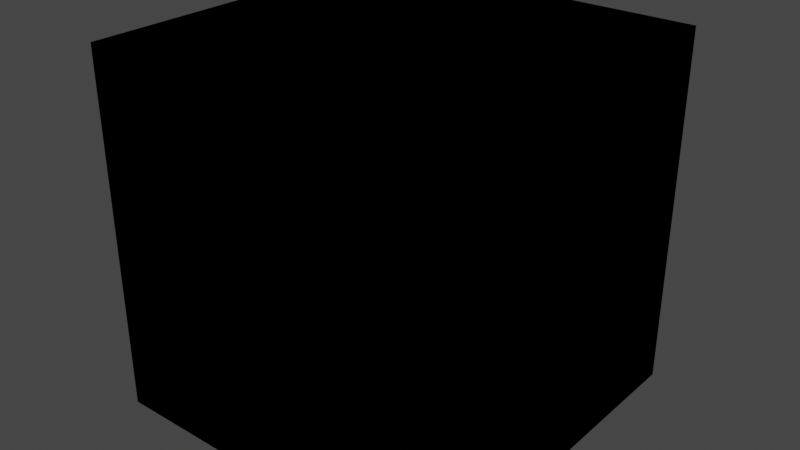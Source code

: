 # Source: library.blend  (saved by Blender 3.1.7; exported with 4.5.12 LTS)
import bpy
from mathutils import Matrix  # noqa: F401  (used for matrix-valued properties, if any)

bpy.ops.wm.read_factory_settings(use_empty=True)
scene = bpy.context.scene
scene.name = 'Scene'

# ---- collections
col_collection = bpy.data.collections.new('Collection'); scene.collection.children.link(col_collection)

# ---- world
world_world = bpy.data.worlds.new('World'); scene.world = world_world
world_world.use_nodes = True; world_world.node_tree.nodes.clear()
_N = world_world.node_tree.nodes; _L = world_world.node_tree.links
n0 = _N.new('ShaderNodeOutputWorld'); n0.name = 'World Output'; n0.location = (300, 300)
n1 = _N.new('ShaderNodeBackground'); n1.name = 'Background'; n1.location = (10, 300)
n1.inputs[0].default_value = (0.05088, 0.05088, 0.05088, 1.0)
_L.new(n1.outputs[0], n0.inputs[0])
n0.is_active_output = True
world_world.color = (0.05088, 0.05088, 0.05088)
world_world.use_sun_shadow = False
world_world.sun_shadow_jitter_overblur = 0.0

# ---- meshes
me_cube = bpy.data.meshes.new('Cube')
me_cube.from_pydata([(-1.0, -1.0, -1.0), (-1.0, -1.0, 1.0), (-1.0, 1.0, -1.0), (-1.0, 1.0, 1.0), (1.0, -1.0, -1.0), (1.0, -1.0, 1.0), (1.0, 1.0, -1.0), (1.0, 1.0, 1.0)], [], [(0, 1, 3, 2), (2, 3, 7, 6), (6, 7, 5, 4), (4, 5, 1, 0), (2, 6, 4, 0), (7, 3, 1, 5)])
_uv = me_cube.uv_layers.new(name='UVMap')
_uv.uv.foreach_set('vector', [0.375, 0.0, 0.625, 0.0, 0.625, 0.25, 0.375, 0.25, 0.375, 0.25, 0.625, 0.25, 0.625, 0.5, 0.375, 0.5, 0.375, 0.5, 0.625, 0.5, 0.625, 0.75, 0.375, 0.75, 0.375, 0.75, 0.625, 0.75, 0.625, 1.0, 0.375, 1.0, 0.125, 0.5, 0.375, 0.5, 0.375, 0.75, 0.125, 0.75, 0.625, 0.5, 0.875, 0.5, 0.875, 0.75, 0.625, 0.75])
me_cube.use_remesh_fix_poles = True
me_cube.use_remesh_preserve_attributes = False
me_cube.update()
me_cube_001 = bpy.data.meshes.new('Cube.001')
me_cube_001.from_pydata([(-1.0, -1.0, -1.0), (-1.0, -1.0, 1.0), (-1.0, 1.0, -1.0), (-1.0, 1.0, 1.0), (1.0, -1.0, -1.0), (1.0, -1.0, 1.0), (1.0, 1.0, -1.0), (1.0, 1.0, 1.0)], [], [(0, 1, 3, 2), (2, 3, 7, 6), (6, 7, 5, 4), (4, 5, 1, 0), (2, 6, 4, 0), (7, 3, 1, 5)])
_uv = me_cube_001.uv_layers.new(name='UVMap')
_uv.uv.foreach_set('vector', [0.375, 0.0, 0.625, 0.0, 0.625, 0.25, 0.375, 0.25, 0.375, 0.25, 0.625, 0.25, 0.625, 0.5, 0.375, 0.5, 0.375, 0.5, 0.625, 0.5, 0.625, 0.75, 0.375, 0.75, 0.375, 0.75, 0.625, 0.75, 0.625, 1.0, 0.375, 1.0, 0.125, 0.5, 0.375, 0.5, 0.375, 0.75, 0.125, 0.75, 0.625, 0.5, 0.875, 0.5, 0.875, 0.75, 0.625, 0.75])
me_cube_001.use_remesh_fix_poles = True
me_cube_001.use_remesh_preserve_attributes = False
me_cube_001.update()
me_cube_002 = bpy.data.meshes.new('Cube.002')
me_cube_002.from_pydata([(-1.0, -1.0, -1.0), (-1.0, -1.0, 1.0), (-1.0, 1.0, -1.0), (-1.0, 1.0, 1.0), (1.0, -1.0, -1.0), (1.0, -1.0, 1.0), (1.0, 1.0, -1.0), (1.0, 1.0, 1.0)], [], [(0, 1, 3, 2), (2, 3, 7, 6), (6, 7, 5, 4), (4, 5, 1, 0), (2, 6, 4, 0), (7, 3, 1, 5)])
_uv = me_cube_002.uv_layers.new(name='UVMap')
_uv.uv.foreach_set('vector', [0.375, 0.0, 0.625, 0.0, 0.625, 0.25, 0.375, 0.25, 0.375, 0.25, 0.625, 0.25, 0.625, 0.5, 0.375, 0.5, 0.375, 0.5, 0.625, 0.5, 0.625, 0.75, 0.375, 0.75, 0.375, 0.75, 0.625, 0.75, 0.625, 1.0, 0.375, 1.0, 0.125, 0.5, 0.375, 0.5, 0.375, 0.75, 0.125, 0.75, 0.625, 0.5, 0.875, 0.5, 0.875, 0.75, 0.625, 0.75])
me_cube_002.use_remesh_fix_poles = True
me_cube_002.use_remesh_preserve_attributes = False
me_cube_002.update()

# ---- objects
ob_back = bpy.data.objects.new('Back', me_cube)
ob_cleat = bpy.data.objects.new('Cleat', me_cube_001)
ob_single_shelf = bpy.data.objects.new('Single Shelf', me_cube_002)

# ---- transforms, parenting, visibility, modifiers, constraints
ob_back.location = (0.0, 0.0, 0.0)
ob_cleat.location = (0.0, 0.0, 0.0)
ob_single_shelf.location = (0.0, 0.0, 0.0)

# ---- collection membership
col_collection.objects.link(ob_back)
col_collection.objects.link(ob_cleat)
col_collection.objects.link(ob_single_shelf)

# ---- scene / render settings (as saved in the file)
scene.frame_start = 1; scene.frame_end = 250; scene.frame_set(1)
scene.render.engine = 'BLENDER_EEVEE_NEXT'
scene.cycles.sampling_pattern = 'TABULATED_SOBOL'
scene.cycles.use_light_tree = False
scene.view_settings.view_transform = 'Filmic'
bpy.context.view_layer.update()

# ---- added for rendering (the .blend has no active camera and no usable light): camera, sun
cam_auto = bpy.data.cameras.new('AutoCamera')
cam_auto.lens = 50.0
cam_auto.sensor_width = 36.0
cam_auto.clip_end = 1000.0
ob_auto_camera = bpy.data.objects.new('AutoCamera', cam_auto)
scene.collection.objects.link(ob_auto_camera)
ob_auto_camera.location = (3.20507, -3.84609, 2.56406)
ob_auto_camera.rotation_euler = (1.09748, -7.21219e-08, 0.694738)
scene.camera = ob_auto_camera
light_auto_sun = bpy.data.lights.new('AutoSun', 'SUN')
light_auto_sun.energy = 3.0
light_auto_sun.angle = 0.0523599
ob_auto_sun = bpy.data.objects.new('AutoSun', light_auto_sun)
scene.collection.objects.link(ob_auto_sun)
ob_auto_sun.rotation_euler = (0.872665, 0.174533, 0.523599)
bpy.context.view_layer.update()
